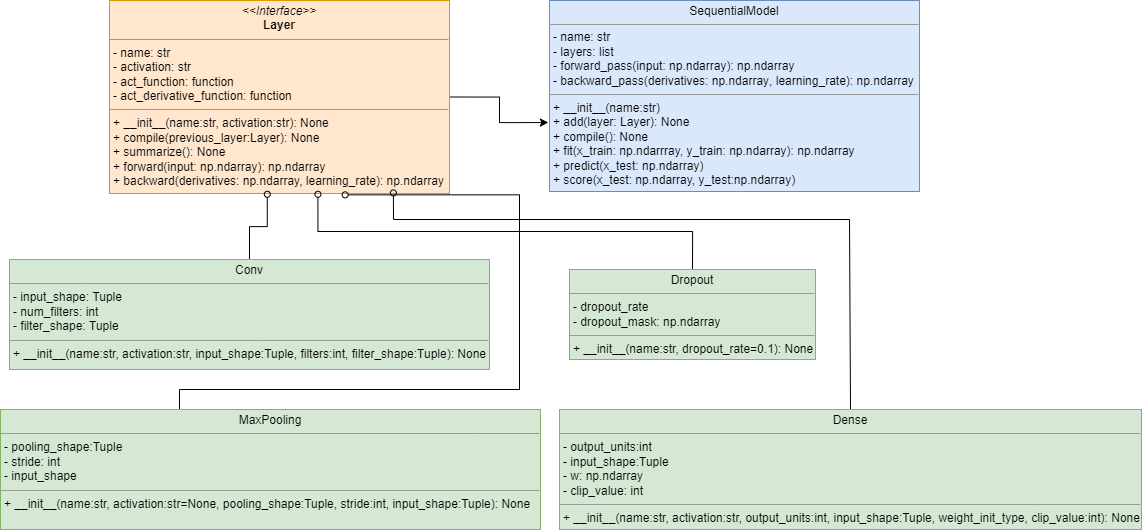

The diagram above was exported from draw.io. Its source (the exported page's mxGraphModel, read from the mxfile embedded in the PNG):
<mxGraphModel dx="1934" dy="1082" grid="1" gridSize="10" guides="1" tooltips="1" connect="1" arrows="1" fold="1" page="1" pageScale="1" pageWidth="850" pageHeight="1100" background="none" math="0" shadow="0">
  <root>
    <mxCell id="0" />
    <mxCell id="1" parent="0" />
    <mxCell id="ttnA1DrMxAsaS2jzkV4s-2" style="edgeStyle=orthogonalEdgeStyle;rounded=0;orthogonalLoop=1;jettySize=auto;html=1;exitX=1;exitY=0.5;exitDx=0;exitDy=0;entryX=-0.003;entryY=0.639;entryDx=0;entryDy=0;entryPerimeter=0;fontFamily=Verdana;fontSize=10;" parent="1" source="5d2195bd80daf111-18" target="ttnA1DrMxAsaS2jzkV4s-1" edge="1">
      <mxGeometry relative="1" as="geometry" />
    </mxCell>
    <mxCell id="5d2195bd80daf111-18" value="&lt;p style=&quot;margin: 0px ; margin-top: 4px ; text-align: center&quot;&gt;&lt;i&gt;&amp;lt;&amp;lt;Interface&amp;gt;&amp;gt;&lt;/i&gt;&lt;br&gt;&lt;b&gt;Layer&lt;/b&gt;&lt;/p&gt;&lt;hr size=&quot;1&quot;&gt;&lt;p style=&quot;margin: 0px ; margin-left: 4px&quot;&gt;- name: str&lt;br&gt;- activation: str&lt;/p&gt;&lt;p style=&quot;margin: 0px ; margin-left: 4px&quot;&gt;- act_function: function&lt;/p&gt;&lt;p style=&quot;margin: 0px ; margin-left: 4px&quot;&gt;- act_derivative_function: function&amp;nbsp;&lt;/p&gt;&lt;hr size=&quot;1&quot;&gt;&lt;p style=&quot;margin: 0px ; margin-left: 4px&quot;&gt;+ __init__(name:str, activation:str): None&lt;br&gt;+ compile(previous_layer:Layer): None&lt;br&gt;&lt;/p&gt;&lt;p style=&quot;margin: 0px ; margin-left: 4px&quot;&gt;+ summarize(): None&lt;br&gt;&lt;/p&gt;&lt;p style=&quot;margin: 0px ; margin-left: 4px&quot;&gt;+ forward(input: np.ndarray): np.ndarray&lt;br&gt;&lt;/p&gt;&lt;p style=&quot;margin: 0px ; margin-left: 4px&quot;&gt;+ backward(derivatives: np.ndarray, learning_rate): np.ndarray&lt;br&gt;&lt;/p&gt;&lt;p style=&quot;margin: 0px ; margin-left: 4px&quot;&gt;&lt;br&gt;&lt;/p&gt;" style="verticalAlign=top;align=left;overflow=fill;fontSize=12;fontFamily=Helvetica;html=1;rounded=0;shadow=0;comic=0;labelBackgroundColor=none;strokeWidth=1;strokeColor=#d79b00;fillColor=#ffe6cc;" parent="1" vertex="1">
      <mxGeometry x="40" y="41" width="340" height="193" as="geometry" />
    </mxCell>
    <mxCell id="ttnA1DrMxAsaS2jzkV4s-1" value="&lt;p style=&quot;margin: 4px 0px 0px ; text-align: center&quot;&gt;&lt;font style=&quot;font-size: 12px&quot;&gt;SequentialModel&lt;/font&gt;&lt;/p&gt;&lt;hr size=&quot;1&quot; style=&quot;font-size: 11px&quot;&gt;&lt;p style=&quot;margin: 0px ; margin-left: 4px&quot;&gt;- name: str&lt;br&gt;- layers: list&lt;/p&gt;&lt;p style=&quot;margin: 0px ; margin-left: 4px&quot;&gt;- forward_pass(input: np.ndarray): np.ndarray&lt;br&gt;- backward_pass(derivatives: np.ndarray&lt;span&gt;, learning_rate): np.ndarray&lt;/span&gt;&lt;/p&gt;&lt;hr size=&quot;1&quot;&gt;&lt;p style=&quot;margin: 0px ; margin-left: 4px&quot;&gt;+ __init__(name:str)&lt;/p&gt;&lt;p style=&quot;margin: 0px ; margin-left: 4px&quot;&gt;+ add(layer: Layer): None&lt;/p&gt;&lt;p style=&quot;margin: 0px ; margin-left: 4px&quot;&gt;+ compile(): None&lt;br&gt;+ fit(x_train: np.ndarrray, y_train: np.ndarray): np.ndarray&lt;/p&gt;&lt;p style=&quot;margin: 0px ; margin-left: 4px&quot;&gt;+ predict(x_test: np.ndarray)&lt;/p&gt;&lt;p style=&quot;margin: 0px ; margin-left: 4px&quot;&gt;+ score(x_test:&amp;nbsp;np.ndarray, y_test:np.ndarray)&lt;/p&gt;" style="verticalAlign=top;align=left;overflow=fill;fontSize=12;fontFamily=Helvetica;html=1;rounded=0;shadow=0;comic=0;labelBackgroundColor=none;strokeWidth=1;strokeColor=#6c8ebf;fillColor=#dae8fc;" parent="1" vertex="1">
      <mxGeometry x="480" y="41" width="370" height="191" as="geometry" />
    </mxCell>
    <mxCell id="ttnA1DrMxAsaS2jzkV4s-12" style="edgeStyle=orthogonalEdgeStyle;rounded=0;orthogonalLoop=1;jettySize=auto;html=1;exitX=0.5;exitY=0;exitDx=0;exitDy=0;entryX=0.464;entryY=1.004;entryDx=0;entryDy=0;entryPerimeter=0;fontFamily=Helvetica;fontSize=12;endArrow=oval;endFill=0;" parent="1" source="ttnA1DrMxAsaS2jzkV4s-3" target="5d2195bd80daf111-18" edge="1">
      <mxGeometry relative="1" as="geometry" />
    </mxCell>
    <mxCell id="ttnA1DrMxAsaS2jzkV4s-3" value="&lt;p style=&quot;margin: 0px ; margin-top: 4px ; text-align: center&quot;&gt;Conv&lt;br&gt;&lt;/p&gt;&lt;hr size=&quot;1&quot;&gt;&lt;p style=&quot;margin: 0px ; margin-left: 4px&quot;&gt;- input_shape: Tuple&lt;br&gt;&lt;/p&gt;&lt;p style=&quot;margin: 0px ; margin-left: 4px&quot;&gt;- num_filters: int&lt;/p&gt;&lt;p style=&quot;margin: 0px ; margin-left: 4px&quot;&gt;- filter_shape: Tuple&lt;/p&gt;&lt;hr size=&quot;1&quot;&gt;&lt;p style=&quot;margin: 0px ; margin-left: 4px&quot;&gt;+ __init__(name:str, activation:str, input_shape:Tuple, filters:int, filter_shape:Tuple): None&lt;br&gt;&lt;/p&gt;" style="verticalAlign=top;align=left;overflow=fill;fontSize=12;fontFamily=Helvetica;html=1;rounded=0;shadow=0;comic=0;labelBackgroundColor=none;strokeWidth=1;strokeColor=#82b366;fillColor=#d5e8d4;" parent="1" vertex="1">
      <mxGeometry x="-60" y="300" width="480" height="110" as="geometry" />
    </mxCell>
    <mxCell id="ttnA1DrMxAsaS2jzkV4s-16" style="edgeStyle=orthogonalEdgeStyle;rounded=0;orthogonalLoop=1;jettySize=auto;html=1;exitX=0.5;exitY=0;exitDx=0;exitDy=0;entryX=0.693;entryY=1.007;entryDx=0;entryDy=0;entryPerimeter=0;fontFamily=Helvetica;fontSize=12;endArrow=oval;endFill=0;" parent="1" source="ttnA1DrMxAsaS2jzkV4s-7" target="5d2195bd80daf111-18" edge="1">
      <mxGeometry relative="1" as="geometry">
        <Array as="points">
          <mxPoint x="110" y="430" />
          <mxPoint x="450" y="430" />
          <mxPoint x="450" y="235" />
        </Array>
      </mxGeometry>
    </mxCell>
    <mxCell id="ttnA1DrMxAsaS2jzkV4s-7" value="&lt;p style=&quot;margin: 0px ; margin-top: 4px ; text-align: center&quot;&gt;MaxPooling&lt;/p&gt;&lt;hr size=&quot;1&quot;&gt;&lt;p style=&quot;margin: 0px ; margin-left: 4px&quot;&gt;- pooling_shape:Tuple&lt;br&gt;&lt;/p&gt;&lt;p style=&quot;margin: 0px ; margin-left: 4px&quot;&gt;- stride: int&lt;/p&gt;&lt;p style=&quot;margin: 0px ; margin-left: 4px&quot;&gt;- input_shape&lt;/p&gt;&lt;hr size=&quot;1&quot;&gt;&lt;p style=&quot;margin: 0px ; margin-left: 4px&quot;&gt;+ __init__(name:str, activation:str=None, pooling_shape:Tuple, stride:int, input_shape:Tuple): None&lt;br&gt;&lt;/p&gt;" style="verticalAlign=top;align=left;overflow=fill;fontSize=12;fontFamily=Helvetica;html=1;rounded=0;shadow=0;comic=0;labelBackgroundColor=none;strokeWidth=1;strokeColor=#82b366;fillColor=#d5e8d4;" parent="1" vertex="1">
      <mxGeometry x="-69" y="450" width="540" height="120" as="geometry" />
    </mxCell>
    <mxCell id="ttnA1DrMxAsaS2jzkV4s-14" style="edgeStyle=orthogonalEdgeStyle;rounded=0;orthogonalLoop=1;jettySize=auto;html=1;exitX=0.5;exitY=0;exitDx=0;exitDy=0;fontFamily=Helvetica;fontSize=12;endArrow=oval;endFill=0;entryX=0.613;entryY=1.004;entryDx=0;entryDy=0;entryPerimeter=0;" parent="1" source="ttnA1DrMxAsaS2jzkV4s-8" target="5d2195bd80daf111-18" edge="1">
      <mxGeometry relative="1" as="geometry">
        <mxPoint x="250" y="240" as="targetPoint" />
      </mxGeometry>
    </mxCell>
    <mxCell id="ttnA1DrMxAsaS2jzkV4s-8" value="&lt;p style=&quot;margin: 0px ; margin-top: 4px ; text-align: center&quot;&gt;Dropout&lt;/p&gt;&lt;hr size=&quot;1&quot;&gt;&lt;p style=&quot;margin: 0px ; margin-left: 4px&quot;&gt;- dropout_rate&lt;/p&gt;&lt;p style=&quot;margin: 0px ; margin-left: 4px&quot;&gt;- dropout_mask:&amp;nbsp;np.ndarray&lt;br&gt;&lt;/p&gt;&lt;hr size=&quot;1&quot;&gt;&lt;p style=&quot;margin: 0px ; margin-left: 4px&quot;&gt;+ __init__(name:str, dropout_rate=0.1): None&lt;br&gt;&lt;/p&gt;" style="verticalAlign=top;align=left;overflow=fill;fontSize=12;fontFamily=Helvetica;html=1;rounded=0;shadow=0;comic=0;labelBackgroundColor=none;strokeWidth=1;strokeColor=#82b366;fillColor=#d5e8d4;" parent="1" vertex="1">
      <mxGeometry x="500" y="310" width="246" height="90" as="geometry" />
    </mxCell>
    <mxCell id="fVj_SC8yhW7ThBwILtW_-1" style="edgeStyle=orthogonalEdgeStyle;rounded=0;orthogonalLoop=1;jettySize=auto;html=1;exitX=0.5;exitY=0;exitDx=0;exitDy=0;entryX=0.835;entryY=0.997;entryDx=0;entryDy=0;entryPerimeter=0;endArrow=oval;endFill=0;" edge="1" parent="1" source="ttnA1DrMxAsaS2jzkV4s-9" target="5d2195bd80daf111-18">
      <mxGeometry relative="1" as="geometry">
        <Array as="points">
          <mxPoint x="780" y="450" />
          <mxPoint x="780" y="260" />
          <mxPoint x="324" y="260" />
        </Array>
      </mxGeometry>
    </mxCell>
    <mxCell id="ttnA1DrMxAsaS2jzkV4s-9" value="&lt;p style=&quot;margin: 0px ; margin-top: 4px ; text-align: center&quot;&gt;Dense&lt;/p&gt;&lt;hr size=&quot;1&quot;&gt;&lt;p style=&quot;margin: 0px ; margin-left: 4px&quot;&gt;- output_units:int&lt;/p&gt;&lt;p style=&quot;margin: 0px ; margin-left: 4px&quot;&gt;- input_shape:Tuple&lt;/p&gt;&lt;p style=&quot;margin: 0px ; margin-left: 4px&quot;&gt;- w: np.ndarray&lt;/p&gt;&lt;p style=&quot;margin: 0px ; margin-left: 4px&quot;&gt;- clip_value: int&lt;/p&gt;&lt;hr size=&quot;1&quot;&gt;&lt;p style=&quot;margin: 0px ; margin-left: 4px&quot;&gt;+ __init__(name:str, activation:str, output_units:int, input_shape:Tuple, weight_init_type, clip_value:int): None&lt;br&gt;&lt;/p&gt;" style="verticalAlign=top;align=left;overflow=fill;fontSize=12;fontFamily=Helvetica;html=1;rounded=0;shadow=0;comic=0;labelBackgroundColor=none;strokeWidth=1;strokeColor=#82b366;fillColor=#d5e8d4;" parent="1" vertex="1">
      <mxGeometry x="490" y="450" width="582" height="120" as="geometry" />
    </mxCell>
  </root>
</mxGraphModel>